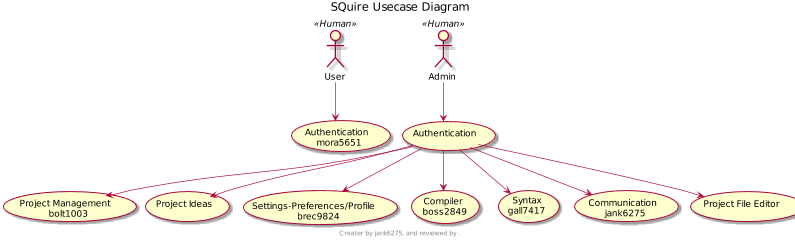

The diagram above was rendered by PlantUML. Its source (embedded in the PNG):
@startuml
scale 800 width
title SQuire Usecase Diagram
'left to right direction
footer
Creater by jank6275, and reviewed by .
endfooter

User << Human >>
Admin << Human >>
'Server << Application >>

User --> (Authentication \n mora5651 )
Admin --> (Authentication \n )

(Authentication \n ) --> (Project Management \n bolt1003)
(Authentication \n ) --> (Project Ideas \n )
(Authentication \n ) --> (Settings-Preferences/Profile \n brec9824)
(Authentication \n ) --> (Compiler \n boss2849)
(Authentication \n ) --> (Syntax \n gall7417)
(Authentication \n ) --> (Communication \n jank6275)
(Authentication \n ) --> (Project File Editor \n )

/'
Server -- (Authentication \n )
Server -- (Project Ideas \n )
Server -- (User Preferences \n )
Server -- (User Profile \n )
Server -- (Communication \n )
Server -- (Project Management \n )
Server -- (Project User Management \n )
Server -- (Project File Management \n )
'/

@enduml